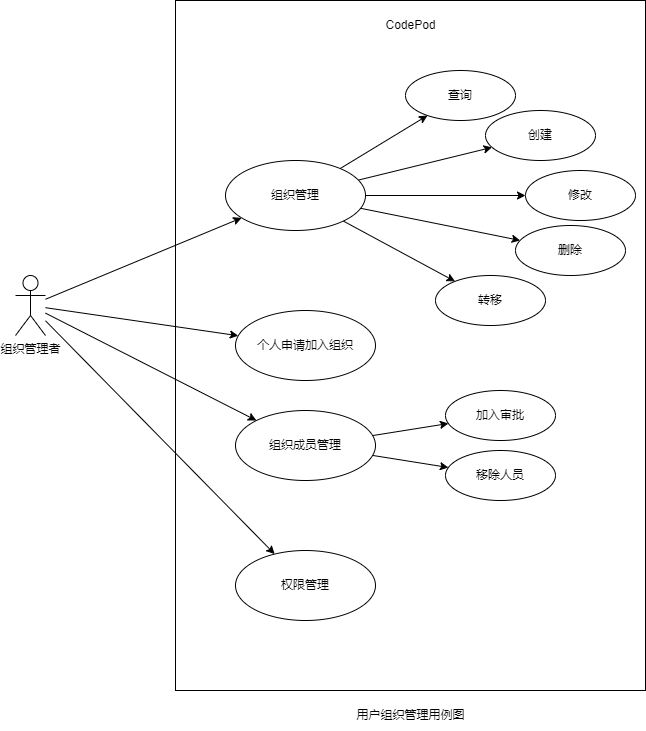

The diagram above was exported from draw.io. Its source (the exported page's mxGraphModel, read from the mxfile embedded in the PNG):
<mxGraphModel dx="1086" dy="689" grid="1" gridSize="10" guides="1" tooltips="1" connect="1" arrows="1" fold="1" page="1" pageScale="1" pageWidth="827" pageHeight="1169" math="0" shadow="0">
  <root>
    <mxCell id="0" />
    <mxCell id="1" parent="0" />
    <mxCell id="JsTxBukWdEL_QTlW3CHS-1" value="" style="rounded=0;whiteSpace=wrap;html=1;" parent="1" vertex="1">
      <mxGeometry x="320" y="120" width="470" height="690" as="geometry" />
    </mxCell>
    <mxCell id="JsTxBukWdEL_QTlW3CHS-2" style="edgeStyle=none;html=1;" parent="1" source="JsTxBukWdEL_QTlW3CHS-4" target="JsTxBukWdEL_QTlW3CHS-11" edge="1">
      <mxGeometry relative="1" as="geometry" />
    </mxCell>
    <mxCell id="JsTxBukWdEL_QTlW3CHS-3" style="edgeStyle=none;html=1;" parent="1" source="JsTxBukWdEL_QTlW3CHS-4" target="JsTxBukWdEL_QTlW3CHS-12" edge="1">
      <mxGeometry relative="1" as="geometry" />
    </mxCell>
    <mxCell id="JsTxBukWdEL_QTlW3CHS-4" value="组织管理者" style="shape=umlActor;verticalLabelPosition=bottom;verticalAlign=top;html=1;" parent="1" vertex="1">
      <mxGeometry x="160" y="395" width="30" height="60" as="geometry" />
    </mxCell>
    <mxCell id="JsTxBukWdEL_QTlW3CHS-14" style="edgeStyle=none;html=1;fontSize=9;" parent="1" source="JsTxBukWdEL_QTlW3CHS-5" target="JsTxBukWdEL_QTlW3CHS-13" edge="1">
      <mxGeometry relative="1" as="geometry" />
    </mxCell>
    <mxCell id="t9jm73eKB-5Ini__CBSm-4" style="edgeStyle=none;html=1;fontSize=9;" parent="1" source="JsTxBukWdEL_QTlW3CHS-5" target="t9jm73eKB-5Ini__CBSm-2" edge="1">
      <mxGeometry relative="1" as="geometry" />
    </mxCell>
    <mxCell id="t9jm73eKB-5Ini__CBSm-5" style="edgeStyle=none;html=1;fontSize=9;" parent="1" source="JsTxBukWdEL_QTlW3CHS-5" target="t9jm73eKB-5Ini__CBSm-3" edge="1">
      <mxGeometry relative="1" as="geometry" />
    </mxCell>
    <mxCell id="t9jm73eKB-5Ini__CBSm-6" style="edgeStyle=none;html=1;fontSize=9;" parent="1" source="JsTxBukWdEL_QTlW3CHS-5" target="t9jm73eKB-5Ini__CBSm-1" edge="1">
      <mxGeometry relative="1" as="geometry" />
    </mxCell>
    <mxCell id="t9jm73eKB-5Ini__CBSm-15" style="edgeStyle=none;html=1;fontSize=9;" parent="1" source="JsTxBukWdEL_QTlW3CHS-5" target="t9jm73eKB-5Ini__CBSm-14" edge="1">
      <mxGeometry relative="1" as="geometry" />
    </mxCell>
    <mxCell id="JsTxBukWdEL_QTlW3CHS-5" value="组织管理" style="ellipse;whiteSpace=wrap;html=1;" parent="1" vertex="1">
      <mxGeometry x="370" y="280" width="140" height="70" as="geometry" />
    </mxCell>
    <mxCell id="JsTxBukWdEL_QTlW3CHS-6" value="CodePod" style="text;html=1;align=center;verticalAlign=middle;resizable=0;points=[];autosize=1;strokeColor=none;fillColor=none;" parent="1" vertex="1">
      <mxGeometry x="520" y="130" width="70" height="30" as="geometry" />
    </mxCell>
    <mxCell id="t9jm73eKB-5Ini__CBSm-12" style="edgeStyle=none;html=1;fontSize=9;" parent="1" source="JsTxBukWdEL_QTlW3CHS-7" target="t9jm73eKB-5Ini__CBSm-10" edge="1">
      <mxGeometry relative="1" as="geometry" />
    </mxCell>
    <mxCell id="t9jm73eKB-5Ini__CBSm-13" style="edgeStyle=none;html=1;fontSize=9;" parent="1" source="JsTxBukWdEL_QTlW3CHS-7" target="t9jm73eKB-5Ini__CBSm-11" edge="1">
      <mxGeometry relative="1" as="geometry" />
    </mxCell>
    <mxCell id="JsTxBukWdEL_QTlW3CHS-7" value="组织成员管理" style="ellipse;whiteSpace=wrap;html=1;" parent="1" vertex="1">
      <mxGeometry x="380" y="530" width="140" height="70" as="geometry" />
    </mxCell>
    <mxCell id="JsTxBukWdEL_QTlW3CHS-8" style="edgeStyle=none;html=1;" parent="1" source="JsTxBukWdEL_QTlW3CHS-4" target="JsTxBukWdEL_QTlW3CHS-5" edge="1">
      <mxGeometry relative="1" as="geometry" />
    </mxCell>
    <mxCell id="JsTxBukWdEL_QTlW3CHS-9" style="edgeStyle=none;html=1;" parent="1" source="JsTxBukWdEL_QTlW3CHS-4" target="JsTxBukWdEL_QTlW3CHS-7" edge="1">
      <mxGeometry relative="1" as="geometry" />
    </mxCell>
    <mxCell id="JsTxBukWdEL_QTlW3CHS-10" value="用户组织管理用例图" style="text;html=1;align=center;verticalAlign=middle;resizable=0;points=[];autosize=1;strokeColor=none;fillColor=none;" parent="1" vertex="1">
      <mxGeometry x="490" y="820" width="130" height="30" as="geometry" />
    </mxCell>
    <mxCell id="JsTxBukWdEL_QTlW3CHS-11" value="权限管理" style="ellipse;whiteSpace=wrap;html=1;" parent="1" vertex="1">
      <mxGeometry x="380" y="670" width="140" height="70" as="geometry" />
    </mxCell>
    <mxCell id="JsTxBukWdEL_QTlW3CHS-12" value="个人申请加入组织" style="ellipse;whiteSpace=wrap;html=1;" parent="1" vertex="1">
      <mxGeometry x="380" y="430" width="140" height="70" as="geometry" />
    </mxCell>
    <mxCell id="JsTxBukWdEL_QTlW3CHS-13" value="创建" style="ellipse;whiteSpace=wrap;html=1;" parent="1" vertex="1">
      <mxGeometry x="630" y="230" width="110" height="50" as="geometry" />
    </mxCell>
    <mxCell id="t9jm73eKB-5Ini__CBSm-1" value="删除" style="ellipse;whiteSpace=wrap;html=1;" parent="1" vertex="1">
      <mxGeometry x="660" y="345" width="110" height="50" as="geometry" />
    </mxCell>
    <mxCell id="t9jm73eKB-5Ini__CBSm-2" value="查询" style="ellipse;whiteSpace=wrap;html=1;" parent="1" vertex="1">
      <mxGeometry x="550" y="190" width="110" height="50" as="geometry" />
    </mxCell>
    <mxCell id="t9jm73eKB-5Ini__CBSm-3" value="修改" style="ellipse;whiteSpace=wrap;html=1;" parent="1" vertex="1">
      <mxGeometry x="670" y="290" width="110" height="50" as="geometry" />
    </mxCell>
    <mxCell id="t9jm73eKB-5Ini__CBSm-10" value="加入审批" style="ellipse;whiteSpace=wrap;html=1;" parent="1" vertex="1">
      <mxGeometry x="590" y="510" width="110" height="50" as="geometry" />
    </mxCell>
    <mxCell id="t9jm73eKB-5Ini__CBSm-11" value="移除人员" style="ellipse;whiteSpace=wrap;html=1;" parent="1" vertex="1">
      <mxGeometry x="590" y="570" width="110" height="50" as="geometry" />
    </mxCell>
    <mxCell id="t9jm73eKB-5Ini__CBSm-14" value="转移" style="ellipse;whiteSpace=wrap;html=1;" parent="1" vertex="1">
      <mxGeometry x="580" y="395" width="110" height="50" as="geometry" />
    </mxCell>
  </root>
</mxGraphModel>